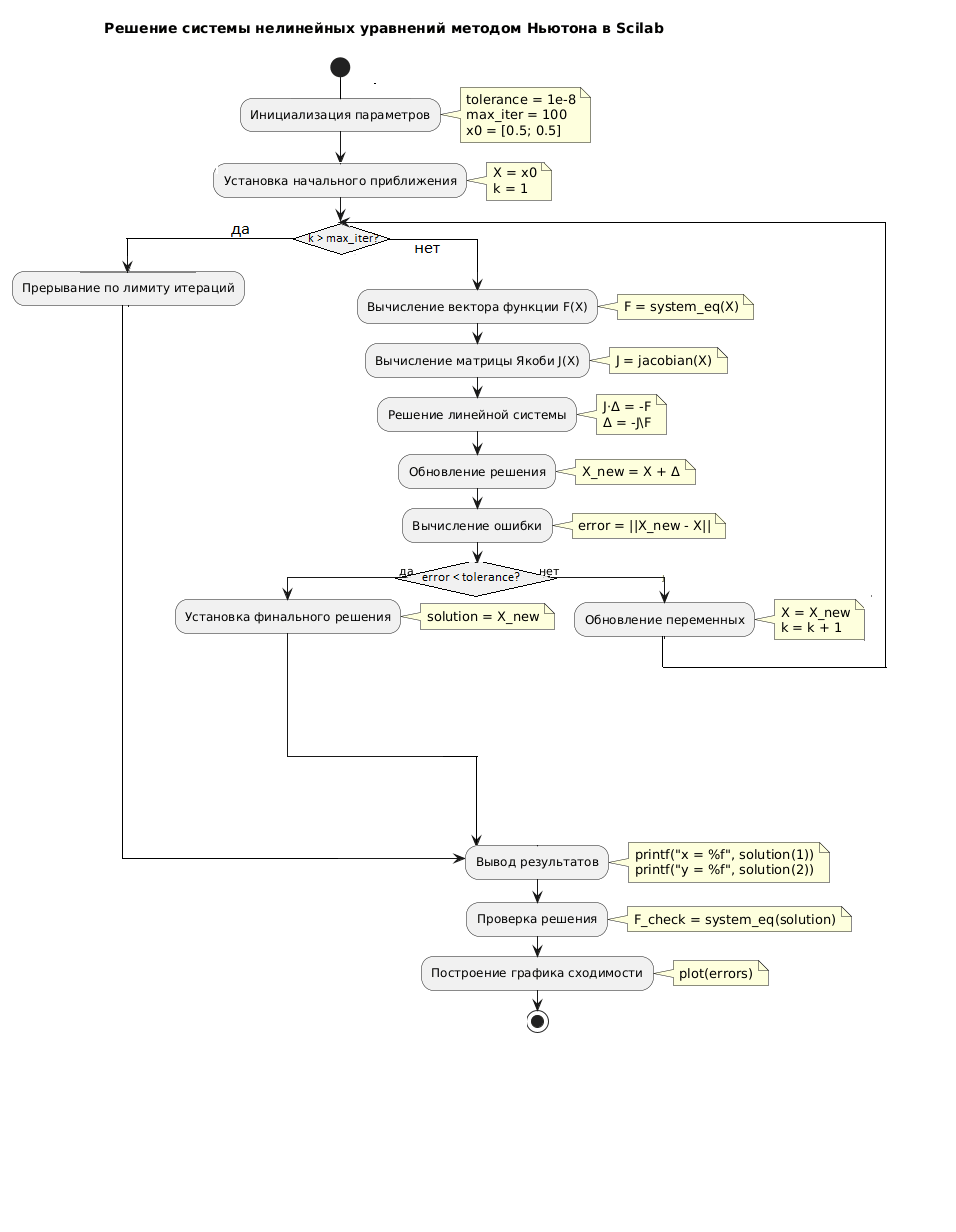

The diagram above was rendered by PlantUML. Its source (embedded in the PNG):
@startuml
title Решение системы нелинейных уравнений методом Ньютона в Scilab

start

:Инициализация параметров;
note right
  tolerance = 1e-8
  max_iter = 100
  x0 = [0.5; 0.5]
end note

:Определение системы уравнений;
note right
  function F = system_eq(X)
    F = [sin(y) + 2x - 2;
         cos(x-1) + y - 0.7]
end note

:Определение якобиана;
note right
  function J = jacobian(X)
    J = [2, cos(y);
         -sin(x-1), 1]
end note

:Установка начального приближения;
note right: X = x0\nk = 1

repeat
  :Вычисление вектора функции F(X);
  note right: F = system_eq(X)
  
  :Вычисление матрицы Якоби J(X);
  note right: J = jacobian(X)
  
  :Решение линейной системы;
  note right: J·Δ = -F\nΔ = -J\\F
  
  :Обновление решения;
  note right: X_new = X + Δ
  
  :Вычисление ошибки;
  note right: error = ||X_new - X||
  
  :Проверка сходимости;
  
  if (error < tolerance?) then (да)
    :Установка финального решения;
    note right: solution = X_new
    break
  else (нет)
    :Обновление переменных;
    note right: X = X_new\nk = k + 1
  endif
  
  if (k > max_iter?) then (да)
    :Прерывание по лимиту итераций;
    break
  else (нет)
  endif

repeat while (продолжить итерации?)

:Вывод результатов;
note right
  printf("x = %f", solution(1))
  printf("y = %f", solution(2))
end note

:Проверка решения;
note right: F_check = system_eq(solution)

:Построение графика сходимости;
note right: plot(errors)

stop
@enduml